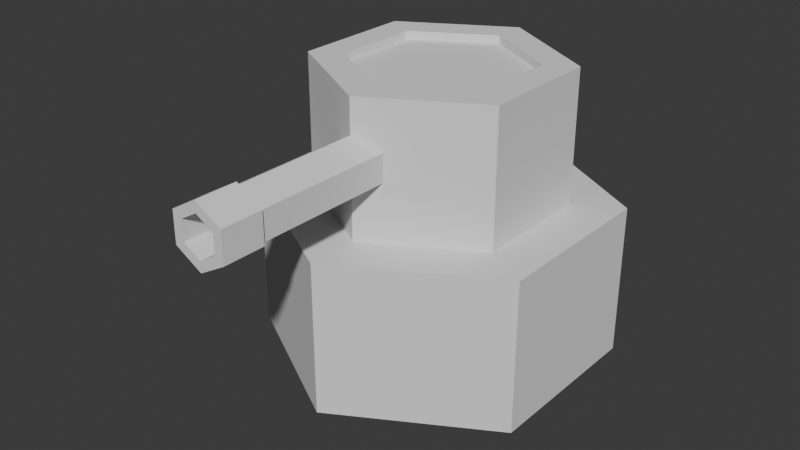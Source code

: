 # Source: maxitour.blend  (saved by Blender 4.0.36; exported with 4.5.12 LTS)
import bpy
from mathutils import Matrix  # noqa: F401  (used for matrix-valued properties, if any)

bpy.ops.wm.read_factory_settings(use_empty=True)
scene = bpy.context.scene
scene.name = 'Scene'

# ---- collections
col_collection = bpy.data.collections.new('Collection'); scene.collection.children.link(col_collection)

# ---- world
world_world = bpy.data.worlds.new('World'); scene.world = world_world
world_world.use_nodes = True; world_world.node_tree.nodes.clear()
_N = world_world.node_tree.nodes; _L = world_world.node_tree.links
n0 = _N.new('ShaderNodeOutputWorld'); n0.name = 'World Output'; n0.location = (300, 300)
n1 = _N.new('ShaderNodeBackground'); n1.name = 'Background'; n1.location = (10, 300)
n1.inputs[0].default_value = (0.05088, 0.05088, 0.05088, 1.0)
_L.new(n1.outputs[0], n0.inputs[0])
n0.is_active_output = True
world_world.color = (0.05088, 0.05088, 0.05088)
world_world.use_sun_shadow = False
world_world.sun_shadow_jitter_overblur = 0.0

# ---- meshes
me_corps = bpy.data.meshes.new('Corps')
me_corps.from_pydata([(0.0, 1.0, 0.0), (-0.866, 0.5, 0.0), (-0.866, -0.5, 0.0), (0.0, -1.0, 0.0), (0.866, -0.5, 0.0), (0.866, 0.5, 0.0), (-9.934e-10, 0.5089, 1.641), (-0.4407, 0.2545, 1.641), (-0.4407, -0.2545, 1.641), (-9.934e-10, -0.5089, 1.641), (0.4407, -0.2545, 1.641), (0.4407, 0.2545, 1.641), (0.866, -0.5, 0.8758), (0.866, 0.5, 0.8758), (-0.866, -0.5, 0.8758), (0.0, -1.0, 0.8758), (0.0, 1.0, 0.8758), (-0.866, 0.5, 0.8758), (0.6062, -0.35, 0.8758), (-0.6062, -0.35, 0.8758), (0.0, 0.7, 0.8758), (0.6062, 0.35, 0.8758), (0.0, -0.7, 0.8758), (-0.6062, 0.35, 0.8758), (0.0, -0.4806, 1.443), (-0.1364, -0.4806, 1.364), (-0.1364, -0.4806, 1.207), (0.0, -0.4806, 1.128), (0.1364, -0.4806, 1.207), (0.1364, -0.4806, 1.364), (0.0, -1.662, 1.399), (-0.0983, -1.662, 1.342), (-0.0983, -1.662, 1.229), (0.0, -1.662, 1.172), (0.0983, -1.662, 1.229), (0.0983, -1.662, 1.342), (-0.6062, 0.35, 1.641), (0.0, 0.7, 1.641), (-0.6062, -0.35, 1.641), (0.0, -0.7, 1.641), (0.6062, -0.35, 1.641), (0.6062, 0.35, 1.641), (-9.934e-10, 0.5089, 1.594), (-0.4407, 0.2545, 1.594), (-0.4407, -0.2545, 1.594), (-9.934e-10, -0.5089, 1.594), (0.4407, -0.2545, 1.594), (0.4407, 0.2545, 1.594), (-0.1516, -1.662, 1.373), (0.0, -1.662, 1.461), (-0.1516, -1.662, 1.198), (0.0, -1.662, 1.111), (0.1516, -1.662, 1.198), (0.1516, -1.662, 1.373), (0.0, -0.9676, 1.399), (-0.0983, -0.9676, 1.342), (-0.0983, -0.9676, 1.229), (0.0, -0.9676, 1.172), (0.0983, -0.9676, 1.229), (0.0983, -0.9676, 1.342), (0.1516, -1.426, 1.198), (0.1516, -1.426, 1.373), (-0.1516, -1.426, 1.198), (0.0, -1.426, 1.111), (0.0, -1.426, 1.461), (-0.1516, -1.426, 1.373), (0.1364, -1.426, 1.364), (0.0, -1.426, 1.128), (-0.1364, -1.426, 1.364), (0.1364, -1.426, 1.207), (-0.1364, -1.426, 1.207), (0.0, -1.426, 1.443)], [], [(21, 41, 40, 18), (22, 39, 38, 19), (23, 36, 37, 20), (20, 37, 41, 21), (18, 40, 39, 22), (19, 38, 36, 23), (6, 42, 47, 11), (2, 14, 17, 1), (4, 12, 15, 3), (0, 16, 13, 5), (1, 17, 16, 0), (3, 15, 14, 2), (5, 13, 12, 4), (14, 19, 23, 17), (12, 18, 22, 15), (16, 20, 21, 13), (17, 23, 20, 16), (15, 22, 19, 14), (13, 21, 18, 12), (25, 24, 29, 28, 27, 26), (33, 57, 56, 32), (61, 53, 52, 60), (63, 51, 50, 62), (65, 48, 49, 64), (64, 49, 53, 61), (60, 52, 51, 63), (62, 50, 48, 65), (6, 37, 36, 7), (7, 36, 38, 8), (8, 38, 39, 9), (9, 39, 40, 10), (10, 40, 41, 11), (11, 41, 37, 6), (43, 44, 45, 46, 47, 42), (10, 46, 45, 9), (8, 44, 43, 7), (11, 47, 46, 10), (9, 45, 44, 8), (7, 43, 42, 6), (30, 49, 48, 31), (31, 48, 50, 32), (32, 50, 51, 33), (33, 51, 52, 34), (34, 52, 53, 35), (35, 53, 49, 30), (55, 56, 57, 58, 59, 54), (31, 55, 54, 30), (30, 54, 59, 35), (34, 58, 57, 33), (32, 56, 55, 31), (35, 59, 58, 34), (70, 62, 65, 68), (69, 60, 63, 67), (71, 64, 61, 66), (68, 65, 64, 71), (67, 63, 62, 70), (66, 61, 60, 69), (29, 66, 69, 28), (27, 67, 70, 26), (25, 68, 71, 24), (24, 71, 66, 29), (28, 69, 67, 27), (26, 70, 68, 25)])
_uv = me_corps.uv_layers.new(name='UVMap')
_uv.uv.foreach_set('vector', [0.0, 0.0, 0.0, 0.0, 0.0, 0.0, 0.0, 0.0, 0.0, 0.0, 0.0, 0.0, 0.0, 0.0, 0.0, 0.0, 0.0, 0.0, 0.0, 0.0, 0.0, 0.0, 0.0, 0.0, 0.0, 0.0, 0.0, 0.0, 0.0, 0.0, 0.0, 0.0, 0.0, 0.0, 0.0, 0.0, 0.0, 0.0, 0.0, 0.0, 0.0, 0.0, 0.0, 0.0, 0.0, 0.0, 0.0, 0.0, 0.0, 0.0, 0.0, 0.0, 0.0, 0.0, 0.0, 0.0, 0.0, 0.0, 0.0, 0.0, 0.0, 0.0, 0.0, 0.0, 0.0, 0.0, 0.0, 0.0, 0.0, 0.0, 0.0, 0.0, 0.0, 0.0, 0.0, 0.0, 0.0, 0.0, 0.0, 0.0, 0.0, 0.0, 0.0, 0.0, 0.0, 0.0, 0.0, 0.0, 0.0, 0.0, 0.0, 0.0, 0.0, 0.0, 0.0, 0.0, 0.0, 0.0, 0.0, 0.0, 0.0, 0.0, 0.0, 0.0, 0.0, 0.0, 0.0, 0.0, 0.0, 0.0, 0.0, 0.0, 0.0, 0.0, 0.0, 0.0, 0.0, 0.0, 0.0, 0.0, 0.0, 0.0, 0.0, 0.0, 0.0, 0.0, 0.0, 0.0, 0.0, 0.0, 0.0, 0.0, 0.0, 0.0, 0.0, 0.0, 0.0, 0.0, 0.0, 0.0, 0.0, 0.0, 0.0, 0.0, 0.0, 0.0, 0.0, 0.0, 0.0, 0.0, 0.0, 0.0, 0.0, 0.0, 0.0, 0.0, 0.0, 0.0, 0.0, 0.0, 0.0, 0.0, 0.0, 0.0, 0.0, 0.0, 0.0, 0.0, 0.0, 0.0, 0.0, 0.0, 0.0, 0.0, 0.0, 0.0, 0.0, 0.0, 0.0, 0.0, 0.0, 0.0, 0.0, 0.0, 0.0, 0.0, 0.0, 0.0, 0.0, 0.0, 0.0, 0.0, 0.0, 0.0, 0.0, 0.0, 0.0, 0.0, 0.0, 0.0, 0.0, 0.0, 0.0, 0.0, 0.0, 0.0, 0.0, 0.0, 0.0, 0.0, 0.0, 0.0, 0.0, 0.0, 0.0, 0.0, 0.0, 0.0, 0.0, 0.0, 0.0, 0.0, 0.0, 0.0, 0.0, 0.0, 0.0, 0.0, 0.0, 0.0, 0.0, 0.0, 0.0, 0.0, 0.0, 0.0, 0.0, 0.0, 0.0, 0.0, 0.0, 0.0, 0.0, 0.0, 0.0, 0.0, 0.0, 0.0, 0.0, 0.0, 0.0, 0.0, 0.0, 0.0, 0.0, 0.0, 0.0, 0.0, 0.0, 0.0, 0.0, 0.0, 0.0, 0.0, 0.0, 0.0, 0.0, 0.0, 0.0, 0.0, 0.0, 0.0, 0.0, 0.0, 0.0, 0.0, 0.0, 0.0, 0.0, 0.0, 0.0, 0.0, 0.0, 0.0, 0.0, 0.0, 0.0, 0.0, 0.0, 0.0, 0.0, 0.0, 0.0, 0.0, 0.0, 0.0, 0.0, 0.0, 0.0, 0.0, 0.0, 0.0, 0.0, 0.0, 0.0, 0.0, 0.0, 0.0, 0.0, 0.0, 0.0, 0.0, 0.0, 0.0, 0.0, 0.0, 0.0, 0.0, 0.0, 0.0, 0.0, 0.0, 0.0, 0.0, 0.0, 0.0, 0.0, 0.0, 0.0, 0.0, 0.0, 0.0, 0.0, 0.0, 0.0, 0.0, 0.0, 0.0, 0.0, 0.0, 0.0, 0.0, 0.0, 0.0, 0.0, 0.0, 0.0, 0.0, 0.0, 0.0, 0.0, 0.0, 0.0, 0.0, 0.0, 0.0, 0.0, 0.0, 0.0, 0.0, 0.0, 0.0, 0.0, 0.0, 0.0, 0.0, 0.0, 0.0, 0.0, 0.0, 0.0, 0.0, 0.0, 0.0, 0.0, 0.0, 0.0, 0.0, 0.0, 0.0, 0.0, 0.0, 0.0, 0.0, 0.0, 0.0, 0.0, 0.0, 0.0, 0.0, 0.0, 0.0, 0.0, 0.0, 0.0, 0.0, 0.0, 0.0, 0.0, 0.0, 0.0, 0.0, 0.0, 0.0, 0.0, 0.0, 0.0, 0.0, 0.0, 0.0, 0.0, 0.0, 0.0, 0.0, 0.0, 0.0, 0.0, 0.0, 0.0, 0.0, 0.0, 0.0, 0.0, 0.0, 0.0, 0.0, 0.0, 0.0, 0.0, 0.0, 0.0, 0.0, 0.0, 0.0, 0.0, 0.0, 0.0, 0.0, 0.0, 0.0, 0.0, 0.0, 0.0, 0.0, 0.0, 0.0, 0.0, 0.0, 0.0, 0.0, 0.0, 0.0, 0.0, 0.0, 0.0, 0.0, 0.0, 0.0, 0.0, 0.0, 0.0, 0.0, 0.0, 0.0, 0.0, 0.0, 0.0, 0.0, 0.0, 0.0, 0.0, 0.0, 0.0, 0.0, 0.0, 0.0, 0.0, 0.0, 0.0, 0.0, 0.0, 0.0, 0.0, 0.0, 0.0, 0.0, 0.0, 0.0, 0.0, 0.0, 0.0, 0.0, 0.0, 0.0, 0.0, 0.0, 0.0, 0.0, 0.0, 0.0, 0.0, 0.0, 0.0, 0.0, 0.0, 0.0, 0.0, 0.0, 0.0, 0.0, 0.0, 0.0, 0.0, 0.0, 0.0, 0.0])
me_corps.update()

# ---- objects
ob_corps = bpy.data.objects.new('Corps', me_corps)

# ---- transforms, parenting, visibility, modifiers, constraints
ob_corps.location = (0.0, 0.0, 0.0)

# ---- collection membership
col_collection.objects.link(ob_corps)

# ---- scene / render settings (as saved in the file)
scene.frame_start = 1; scene.frame_end = 250; scene.frame_set(1)
scene.render.engine = 'BLENDER_EEVEE_NEXT'
scene.cycles.sampling_pattern = 'TABULATED_SOBOL'
bpy.context.view_layer.update()

# ---- added for rendering (the .blend has no active camera and no usable light): camera, sun
cam_auto = bpy.data.cameras.new('AutoCamera')
cam_auto.lens = 50.0
cam_auto.sensor_width = 36.0
cam_auto.clip_end = 1000.0
ob_auto_camera = bpy.data.objects.new('AutoCamera', cam_auto)
scene.collection.objects.link(ob_auto_camera)
ob_auto_camera.location = (3.30785, -4.30063, 3.46687)
ob_auto_camera.rotation_euler = (1.09748, -7.21219e-08, 0.694738)
scene.camera = ob_auto_camera
light_auto_sun = bpy.data.lights.new('AutoSun', 'SUN')
light_auto_sun.energy = 3.0
light_auto_sun.angle = 0.0523599
ob_auto_sun = bpy.data.objects.new('AutoSun', light_auto_sun)
scene.collection.objects.link(ob_auto_sun)
ob_auto_sun.rotation_euler = (0.872665, 0.174533, 0.523599)
bpy.context.view_layer.update()
